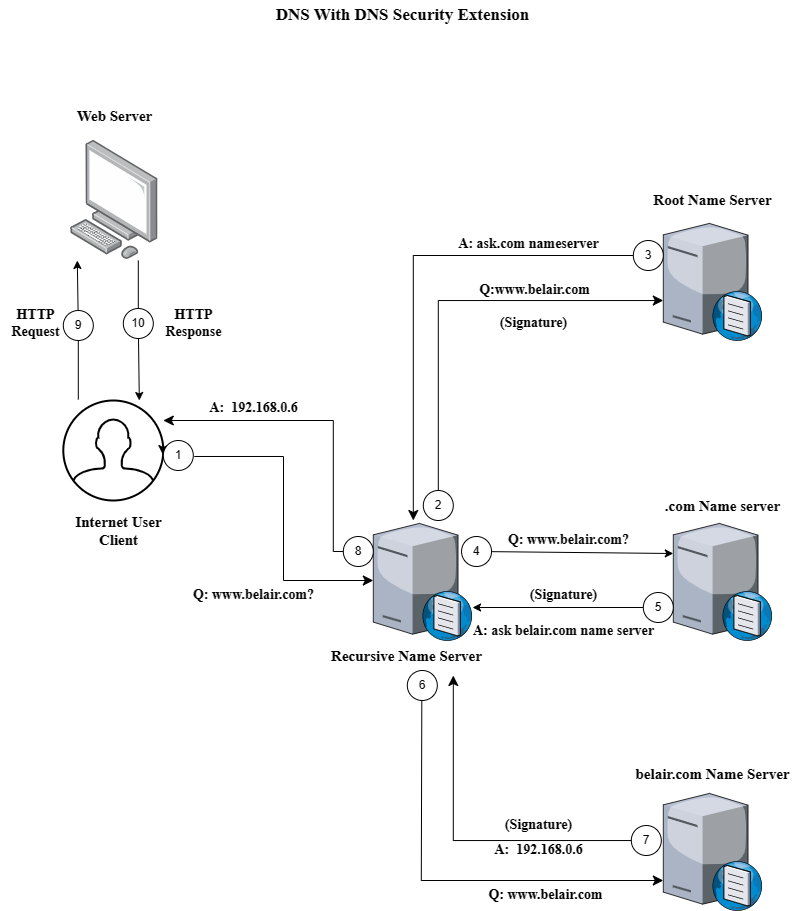

The diagram above was exported from draw.io. Its source (the exported page's mxGraphModel, read from the mxfile embedded in the PNG):
<mxGraphModel dx="2261" dy="788" grid="1" gridSize="10" guides="1" tooltips="1" connect="1" arrows="1" fold="1" page="1" pageScale="1" pageWidth="827" pageHeight="1169" math="0" shadow="0">
  <root>
    <mxCell id="0" />
    <mxCell id="1" parent="0" />
    <mxCell id="8rVLSjM-QixKW2bko5HG-31" value="" style="html=1;verticalLabelPosition=bottom;align=center;labelBackgroundColor=#ffffff;verticalAlign=top;strokeWidth=2;strokeColor=#000000;shadow=0;dashed=0;shape=mxgraph.ios7.icons.user;fillColor=#FFFFFF;fontColor=#ffffff;" parent="1" vertex="1">
      <mxGeometry x="-752.2" y="420" width="100" height="100" as="geometry" />
    </mxCell>
    <mxCell id="8rVLSjM-QixKW2bko5HG-32" value="Internet User&lt;br style=&quot;font-size: 15px;&quot;&gt;Client" style="text;html=1;align=center;verticalAlign=middle;resizable=0;points=[];autosize=1;strokeColor=none;fillColor=none;fontFamily=Times New Roman;fontStyle=1;fontSize=15;" parent="1" vertex="1">
      <mxGeometry x="-752.2" y="525" width="110" height="50" as="geometry" />
    </mxCell>
    <mxCell id="8rVLSjM-QixKW2bko5HG-33" value="Web Server" style="text;html=1;align=center;verticalAlign=middle;resizable=0;points=[];autosize=1;strokeColor=none;fillColor=none;fontFamily=Times New Roman;fontStyle=1;fontSize=15;" parent="1" vertex="1">
      <mxGeometry x="-751.13" y="120" width="100" height="30" as="geometry" />
    </mxCell>
    <mxCell id="8rVLSjM-QixKW2bko5HG-34" value="" style="image;points=[];aspect=fixed;html=1;align=center;shadow=0;dashed=0;image=img/lib/allied_telesis/computer_and_terminals/Personal_Computer.svg;direction=east;" parent="1" vertex="1">
      <mxGeometry x="-745" y="160" width="87.74" height="118.9" as="geometry" />
    </mxCell>
    <mxCell id="8rVLSjM-QixKW2bko5HG-35" value="" style="endArrow=classic;html=1;rounded=0;" parent="1" source="8rVLSjM-QixKW2bko5HG-53" edge="1">
      <mxGeometry width="50" height="50" relative="1" as="geometry">
        <mxPoint x="-738.2" y="420" as="sourcePoint" />
        <mxPoint x="-738.2" y="280" as="targetPoint" />
      </mxGeometry>
    </mxCell>
    <mxCell id="8rVLSjM-QixKW2bko5HG-36" value="" style="endArrow=classic;html=1;rounded=0;" parent="1" source="8rVLSjM-QixKW2bko5HG-64" edge="1">
      <mxGeometry width="50" height="50" relative="1" as="geometry">
        <mxPoint x="-676.1999999999999" y="278.9000000000001" as="sourcePoint" />
        <mxPoint x="-676.1999999999999" y="419.9999999999998" as="targetPoint" />
      </mxGeometry>
    </mxCell>
    <mxCell id="8rVLSjM-QixKW2bko5HG-37" value="" style="edgeStyle=elbowEdgeStyle;elbow=horizontal;endArrow=classic;html=1;curved=0;rounded=0;endSize=8;startSize=8;exitX=1.031;exitY=0.533;exitDx=0;exitDy=0;exitPerimeter=0;entryX=0;entryY=0.5;entryDx=0;entryDy=0;entryPerimeter=0;" parent="1" source="8rVLSjM-QixKW2bko5HG-56" target="8rVLSjM-QixKW2bko5HG-38" edge="1">
      <mxGeometry width="50" height="50" relative="1" as="geometry">
        <mxPoint x="-492.20000000000005" y="610" as="sourcePoint" />
        <mxPoint x="-442.20000000000005" y="600" as="targetPoint" />
      </mxGeometry>
    </mxCell>
    <mxCell id="8rVLSjM-QixKW2bko5HG-38" value="" style="verticalLabelPosition=bottom;sketch=0;aspect=fixed;html=1;verticalAlign=top;strokeColor=none;align=center;outlineConnect=0;shape=mxgraph.citrix.dns_server;" parent="1" vertex="1">
      <mxGeometry x="-442.20000000000005" y="540" width="99.24" height="120" as="geometry" />
    </mxCell>
    <mxCell id="8rVLSjM-QixKW2bko5HG-39" value="" style="verticalLabelPosition=bottom;sketch=0;aspect=fixed;html=1;verticalAlign=top;strokeColor=none;align=center;outlineConnect=0;shape=mxgraph.citrix.dns_server;" parent="1" vertex="1">
      <mxGeometry x="-142.20000000000005" y="540" width="99.24" height="120" as="geometry" />
    </mxCell>
    <mxCell id="8rVLSjM-QixKW2bko5HG-40" value="" style="verticalLabelPosition=bottom;sketch=0;aspect=fixed;html=1;verticalAlign=top;strokeColor=none;align=center;outlineConnect=0;shape=mxgraph.citrix.dns_server;" parent="1" vertex="1">
      <mxGeometry x="-152.20000000000005" y="240" width="99.24" height="120" as="geometry" />
    </mxCell>
    <mxCell id="8rVLSjM-QixKW2bko5HG-41" value="" style="verticalLabelPosition=bottom;sketch=0;aspect=fixed;html=1;verticalAlign=top;strokeColor=none;align=center;outlineConnect=0;shape=mxgraph.citrix.dns_server;" parent="1" vertex="1">
      <mxGeometry x="-152.20000000000005" y="810" width="99.24" height="120" as="geometry" />
    </mxCell>
    <mxCell id="8rVLSjM-QixKW2bko5HG-42" value="" style="endArrow=classic;html=1;rounded=0;" parent="1" source="8rVLSjM-QixKW2bko5HG-57" edge="1">
      <mxGeometry width="50" height="50" relative="1" as="geometry">
        <mxPoint x="-342.96000000000004" y="573" as="sourcePoint" />
        <mxPoint x="-142.20000000000005" y="573" as="targetPoint" />
      </mxGeometry>
    </mxCell>
    <mxCell id="8rVLSjM-QixKW2bko5HG-46" value="" style="endArrow=classic;html=1;rounded=0;" parent="1" source="8rVLSjM-QixKW2bko5HG-82" edge="1">
      <mxGeometry width="50" height="50" relative="1" as="geometry">
        <mxPoint x="-142.20000000000005" y="627" as="sourcePoint" />
        <mxPoint x="-342.96000000000004" y="627" as="targetPoint" />
      </mxGeometry>
    </mxCell>
    <mxCell id="8rVLSjM-QixKW2bko5HG-47" value="" style="edgeStyle=elbowEdgeStyle;elbow=horizontal;endArrow=classic;html=1;curved=0;rounded=0;endSize=8;startSize=8;exitX=0.484;exitY=0.917;exitDx=0;exitDy=0;exitPerimeter=0;entryX=0;entryY=0.75;entryDx=0;entryDy=0;entryPerimeter=0;" parent="1" source="8rVLSjM-QixKW2bko5HG-61" target="8rVLSjM-QixKW2bko5HG-41" edge="1">
      <mxGeometry width="50" height="50" relative="1" as="geometry">
        <mxPoint x="-394.23580000000015" y="660" as="sourcePoint" />
        <mxPoint x="-187.20000000000005" y="880" as="targetPoint" />
        <Array as="points">
          <mxPoint x="-394.20000000000005" y="770" />
        </Array>
      </mxGeometry>
    </mxCell>
    <mxCell id="8rVLSjM-QixKW2bko5HG-50" value="" style="edgeStyle=elbowEdgeStyle;elbow=horizontal;endArrow=classic;html=1;curved=0;rounded=0;endSize=8;startSize=8;exitX=-0.101;exitY=0.417;exitDx=0;exitDy=0;exitPerimeter=0;" parent="1" source="8rVLSjM-QixKW2bko5HG-41" edge="1">
      <mxGeometry width="50" height="50" relative="1" as="geometry">
        <mxPoint x="-384.23580000000015" y="670" as="sourcePoint" />
        <mxPoint x="-362.20000000000005" y="695" as="targetPoint" />
        <Array as="points">
          <mxPoint x="-362.20000000000005" y="790" />
        </Array>
      </mxGeometry>
    </mxCell>
    <mxCell id="8rVLSjM-QixKW2bko5HG-51" value="" style="edgeStyle=elbowEdgeStyle;elbow=horizontal;endArrow=classic;html=1;curved=0;rounded=0;endSize=8;startSize=8;exitX=0;exitY=0.5;exitDx=0;exitDy=0;entryX=0.403;entryY=0;entryDx=0;entryDy=0;entryPerimeter=0;" parent="1" source="8rVLSjM-QixKW2bko5HG-63" target="8rVLSjM-QixKW2bko5HG-38" edge="1">
      <mxGeometry width="50" height="50" relative="1" as="geometry">
        <mxPoint x="-162.20000000000005" y="280" as="sourcePoint" />
        <mxPoint x="-402.20000000000005" y="530" as="targetPoint" />
        <Array as="points">
          <mxPoint x="-402.20000000000005" y="300" />
          <mxPoint x="-402.20000000000005" y="300" />
          <mxPoint x="-402.20000000000005" y="360" />
          <mxPoint x="-392.20000000000005" y="360" />
          <mxPoint x="-322.20000000000005" y="280" />
          <mxPoint x="-402.20000000000005" y="269" />
        </Array>
      </mxGeometry>
    </mxCell>
    <mxCell id="8rVLSjM-QixKW2bko5HG-52" value="" style="edgeStyle=elbowEdgeStyle;elbow=horizontal;endArrow=classic;html=1;curved=0;rounded=0;endSize=8;startSize=8;entryX=0;entryY=0.667;entryDx=0;entryDy=0;entryPerimeter=0;exitX=0.5;exitY=0;exitDx=0;exitDy=0;" parent="1" source="8rVLSjM-QixKW2bko5HG-84" target="8rVLSjM-QixKW2bko5HG-40" edge="1">
      <mxGeometry width="50" height="50" relative="1" as="geometry">
        <mxPoint x="-162.20000000000005" y="500" as="sourcePoint" />
        <mxPoint x="-362.20000000000005" y="300" as="targetPoint" />
        <Array as="points">
          <mxPoint x="-377.20000000000005" y="480" />
          <mxPoint x="-372.20000000000005" y="470" />
          <mxPoint x="-382.20000000000005" y="510" />
          <mxPoint x="-362.20000000000005" y="430" />
        </Array>
      </mxGeometry>
    </mxCell>
    <mxCell id="8rVLSjM-QixKW2bko5HG-53" value="9" style="ellipse;whiteSpace=wrap;html=1;aspect=fixed;" parent="1" vertex="1">
      <mxGeometry x="-752.2" y="330" width="30" height="30" as="geometry" />
    </mxCell>
    <mxCell id="8rVLSjM-QixKW2bko5HG-62" value="7" style="ellipse;whiteSpace=wrap;html=1;aspect=fixed;" parent="1" vertex="1">
      <mxGeometry x="-184.20000000000005" y="845" width="30" height="30" as="geometry" />
    </mxCell>
    <mxCell id="8rVLSjM-QixKW2bko5HG-64" value="10" style="ellipse;whiteSpace=wrap;html=1;aspect=fixed;" parent="1" vertex="1">
      <mxGeometry x="-692.2" y="328" width="30" height="30" as="geometry" />
    </mxCell>
    <mxCell id="8rVLSjM-QixKW2bko5HG-70" value="" style="edgeStyle=elbowEdgeStyle;elbow=horizontal;endArrow=classic;html=1;curved=0;rounded=0;endSize=8;startSize=8;exitX=1.031;exitY=0.533;exitDx=0;exitDy=0;exitPerimeter=0;entryX=0;entryY=0.5;entryDx=0;entryDy=0;entryPerimeter=0;" parent="1" source="8rVLSjM-QixKW2bko5HG-31" target="8rVLSjM-QixKW2bko5HG-56" edge="1">
      <mxGeometry width="50" height="50" relative="1" as="geometry">
        <mxPoint x="-649.2" y="473" as="sourcePoint" />
        <mxPoint x="-442.20000000000005" y="600" as="targetPoint" />
      </mxGeometry>
    </mxCell>
    <mxCell id="8rVLSjM-QixKW2bko5HG-56" value="1" style="ellipse;whiteSpace=wrap;html=1;aspect=fixed;" parent="1" vertex="1">
      <mxGeometry x="-652.2" y="460" width="30" height="30" as="geometry" />
    </mxCell>
    <mxCell id="8rVLSjM-QixKW2bko5HG-61" value="6" style="ellipse;whiteSpace=wrap;html=1;aspect=fixed;" parent="1" vertex="1">
      <mxGeometry x="-408.20000000000005" y="690" width="30" height="30" as="geometry" />
    </mxCell>
    <mxCell id="8rVLSjM-QixKW2bko5HG-74" value="" style="endArrow=classic;html=1;rounded=0;" parent="1" target="8rVLSjM-QixKW2bko5HG-57" edge="1">
      <mxGeometry width="50" height="50" relative="1" as="geometry">
        <mxPoint x="-342.96000000000004" y="573" as="sourcePoint" />
        <mxPoint x="-142.20000000000005" y="573" as="targetPoint" />
      </mxGeometry>
    </mxCell>
    <mxCell id="8rVLSjM-QixKW2bko5HG-57" value="4" style="ellipse;whiteSpace=wrap;html=1;aspect=fixed;" parent="1" vertex="1">
      <mxGeometry x="-353.96000000000004" y="556" width="30" height="30" as="geometry" />
    </mxCell>
    <mxCell id="8rVLSjM-QixKW2bko5HG-63" value="3" style="ellipse;whiteSpace=wrap;html=1;aspect=fixed;" parent="1" vertex="1">
      <mxGeometry x="-182.20000000000005" y="260" width="30" height="30" as="geometry" />
    </mxCell>
    <mxCell id="8rVLSjM-QixKW2bko5HG-79" value="" style="edgeStyle=elbowEdgeStyle;elbow=horizontal;endArrow=classic;html=1;curved=0;rounded=0;endSize=8;startSize=8;entryX=1;entryY=0.2;entryDx=0;entryDy=0;entryPerimeter=0;exitX=0;exitY=0.5;exitDx=0;exitDy=0;" parent="1" source="8rVLSjM-QixKW2bko5HG-55" target="8rVLSjM-QixKW2bko5HG-31" edge="1">
      <mxGeometry width="50" height="50" relative="1" as="geometry">
        <mxPoint x="-488.20000000000005" y="570" as="sourcePoint" />
        <mxPoint x="-268.20000000000005" y="344" as="targetPoint" />
        <Array as="points">
          <mxPoint x="-482.20000000000005" y="570" />
          <mxPoint x="-482.20000000000005" y="540" />
          <mxPoint x="-478.20000000000005" y="454" />
        </Array>
      </mxGeometry>
    </mxCell>
    <mxCell id="8rVLSjM-QixKW2bko5HG-55" value="8" style="ellipse;whiteSpace=wrap;html=1;aspect=fixed;" parent="1" vertex="1">
      <mxGeometry x="-472.20000000000005" y="556" width="30" height="30" as="geometry" />
    </mxCell>
    <mxCell id="8rVLSjM-QixKW2bko5HG-83" value="" style="endArrow=classic;html=1;rounded=0;" parent="1" target="8rVLSjM-QixKW2bko5HG-82" edge="1">
      <mxGeometry width="50" height="50" relative="1" as="geometry">
        <mxPoint x="-142.20000000000005" y="627" as="sourcePoint" />
        <mxPoint x="-342.96000000000004" y="627" as="targetPoint" />
      </mxGeometry>
    </mxCell>
    <mxCell id="8rVLSjM-QixKW2bko5HG-82" value="5" style="ellipse;whiteSpace=wrap;html=1;aspect=fixed;" parent="1" vertex="1">
      <mxGeometry x="-172.20000000000005" y="612" width="30" height="30" as="geometry" />
    </mxCell>
    <mxCell id="8rVLSjM-QixKW2bko5HG-84" value="2" style="ellipse;whiteSpace=wrap;html=1;aspect=fixed;" parent="1" vertex="1">
      <mxGeometry x="-392.20000000000005" y="510" width="30" height="30" as="geometry" />
    </mxCell>
    <mxCell id="8rVLSjM-QixKW2bko5HG-87" value="Recursive Name Server" style="text;html=1;align=center;verticalAlign=middle;resizable=0;points=[];autosize=1;strokeColor=none;fillColor=none;fontFamily=Times New Roman;fontStyle=1;fontSize=15;" parent="1" vertex="1">
      <mxGeometry x="-493.96000000000004" y="660" width="170" height="30" as="geometry" />
    </mxCell>
    <mxCell id="8rVLSjM-QixKW2bko5HG-88" value="belair.com Name Server" style="text;html=1;align=center;verticalAlign=middle;resizable=0;points=[];autosize=1;strokeColor=none;fillColor=none;fontFamily=Times New Roman;fontStyle=1;fontSize=15;" parent="1" vertex="1">
      <mxGeometry x="-192.58000000000004" y="778" width="180" height="30" as="geometry" />
    </mxCell>
    <mxCell id="8rVLSjM-QixKW2bko5HG-89" value=".com Name server" style="text;html=1;align=center;verticalAlign=middle;resizable=0;points=[];autosize=1;strokeColor=none;fillColor=none;fontFamily=Times New Roman;fontStyle=1;fontSize=15;" parent="1" vertex="1">
      <mxGeometry x="-162.58000000000004" y="510" width="140" height="30" as="geometry" />
    </mxCell>
    <mxCell id="8rVLSjM-QixKW2bko5HG-90" value="Root Name Server" style="text;html=1;align=center;verticalAlign=middle;resizable=0;points=[];autosize=1;strokeColor=none;fillColor=none;fontFamily=Times New Roman;fontStyle=1;fontSize=15;" parent="1" vertex="1">
      <mxGeometry x="-172.58000000000004" y="204.45" width="140" height="30" as="geometry" />
    </mxCell>
    <mxCell id="8rVLSjM-QixKW2bko5HG-91" value="Q:www.belair.com" style="text;html=1;align=center;verticalAlign=middle;resizable=0;points=[];autosize=1;strokeColor=none;fillColor=none;fontFamily=Times New Roman;fontStyle=1;fontSize=14;" parent="1" vertex="1">
      <mxGeometry x="-345.96000000000004" y="295" width="130" height="30" as="geometry" />
    </mxCell>
    <mxCell id="8rVLSjM-QixKW2bko5HG-92" value="A: ask.com nameserver" style="text;html=1;align=center;verticalAlign=middle;resizable=0;points=[];autosize=1;strokeColor=none;fillColor=none;fontFamily=Times New Roman;fontStyle=1;fontSize=14;" parent="1" vertex="1">
      <mxGeometry x="-367.20000000000005" y="249" width="160" height="30" as="geometry" />
    </mxCell>
    <mxCell id="8rVLSjM-QixKW2bko5HG-93" value="Q: www.belair.com?" style="text;html=1;align=center;verticalAlign=middle;resizable=0;points=[];autosize=1;strokeColor=none;fillColor=none;fontFamily=Times New Roman;fontStyle=1;fontSize=14;" parent="1" vertex="1">
      <mxGeometry x="-317.20000000000005" y="545" width="140" height="30" as="geometry" />
    </mxCell>
    <mxCell id="8rVLSjM-QixKW2bko5HG-94" value="A: ask belair.com name server" style="text;html=1;align=center;verticalAlign=middle;resizable=0;points=[];autosize=1;strokeColor=none;fillColor=none;fontFamily=Times New Roman;fontStyle=1;fontSize=14;" parent="1" vertex="1">
      <mxGeometry x="-351.96000000000004" y="636" width="200" height="30" as="geometry" />
    </mxCell>
    <mxCell id="8rVLSjM-QixKW2bko5HG-95" value="(Signature)" style="text;html=1;align=center;verticalAlign=middle;resizable=0;points=[];autosize=1;strokeColor=none;fillColor=none;fontFamily=Times New Roman;fontStyle=1;fontSize=14;" parent="1" vertex="1">
      <mxGeometry x="-327.20000000000005" y="328" width="90" height="30" as="geometry" />
    </mxCell>
    <mxCell id="8rVLSjM-QixKW2bko5HG-96" value="(Signature)" style="text;html=1;align=center;verticalAlign=middle;resizable=0;points=[];autosize=1;strokeColor=none;fillColor=none;fontFamily=Times New Roman;fontStyle=1;fontSize=14;" parent="1" vertex="1">
      <mxGeometry x="-297.20000000000005" y="600" width="90" height="30" as="geometry" />
    </mxCell>
    <mxCell id="8rVLSjM-QixKW2bko5HG-97" value="Q: www.belair.com" style="text;html=1;align=center;verticalAlign=middle;resizable=0;points=[];autosize=1;strokeColor=none;fillColor=none;fontFamily=Times New Roman;fontStyle=1;fontSize=14;" parent="1" vertex="1">
      <mxGeometry x="-339.96000000000004" y="900" width="140" height="30" as="geometry" />
    </mxCell>
    <mxCell id="8rVLSjM-QixKW2bko5HG-98" value="A:&amp;nbsp; 192.168.0.6" style="text;html=1;align=center;verticalAlign=middle;resizable=0;points=[];autosize=1;strokeColor=none;fillColor=none;fontFamily=Times New Roman;fontStyle=1;fontSize=14;" parent="1" vertex="1">
      <mxGeometry x="-332.20000000000005" y="855" width="110" height="30" as="geometry" />
    </mxCell>
    <mxCell id="8rVLSjM-QixKW2bko5HG-99" value="(Signature)" style="text;html=1;align=center;verticalAlign=middle;resizable=0;points=[];autosize=1;strokeColor=none;fillColor=none;fontFamily=Times New Roman;fontStyle=1;fontSize=14;" parent="1" vertex="1">
      <mxGeometry x="-322.20000000000005" y="830" width="90" height="30" as="geometry" />
    </mxCell>
    <mxCell id="8rVLSjM-QixKW2bko5HG-102" value="A:&amp;nbsp; 192.168.0.6" style="text;html=1;align=center;verticalAlign=middle;resizable=0;points=[];autosize=1;strokeColor=none;fillColor=none;fontFamily=Times New Roman;fontStyle=1;fontSize=14;" parent="1" vertex="1">
      <mxGeometry x="-617.2" y="413" width="110" height="30" as="geometry" />
    </mxCell>
    <mxCell id="8rVLSjM-QixKW2bko5HG-103" value="Q: www.belair.com?" style="text;html=1;align=center;verticalAlign=middle;resizable=0;points=[];autosize=1;strokeColor=none;fillColor=none;fontFamily=Times New Roman;fontStyle=1;fontSize=14;" parent="1" vertex="1">
      <mxGeometry x="-632.2" y="600" width="140" height="30" as="geometry" />
    </mxCell>
    <mxCell id="8rVLSjM-QixKW2bko5HG-104" value="HTTP&lt;br style=&quot;font-size: 14px;&quot;&gt;Request" style="text;html=1;align=center;verticalAlign=middle;resizable=0;points=[];autosize=1;strokeColor=none;fillColor=none;fontFamily=Times New Roman;fontStyle=1;fontSize=14;" parent="1" vertex="1">
      <mxGeometry x="-815" y="318" width="70" height="50" as="geometry" />
    </mxCell>
    <mxCell id="8rVLSjM-QixKW2bko5HG-105" value="HTTP&lt;br style=&quot;font-size: 14px;&quot;&gt;Response" style="text;html=1;align=center;verticalAlign=middle;resizable=0;points=[];autosize=1;strokeColor=none;fillColor=none;fontFamily=Times New Roman;fontStyle=1;fontSize=14;" parent="1" vertex="1">
      <mxGeometry x="-662.2" y="318" width="80" height="50" as="geometry" />
    </mxCell>
    <mxCell id="8rVLSjM-QixKW2bko5HG-106" value="" style="endArrow=none;html=1;rounded=0;exitX=0.5;exitY=1;exitDx=0;exitDy=0;" parent="1" source="8rVLSjM-QixKW2bko5HG-53" edge="1">
      <mxGeometry width="50" height="50" relative="1" as="geometry">
        <mxPoint x="-737.2" y="369" as="sourcePoint" />
        <mxPoint x="-737.2" y="419" as="targetPoint" />
      </mxGeometry>
    </mxCell>
    <mxCell id="8rVLSjM-QixKW2bko5HG-107" value="" style="endArrow=none;html=1;rounded=0;exitX=0.5;exitY=0;exitDx=0;exitDy=0;" parent="1" source="8rVLSjM-QixKW2bko5HG-64" edge="1">
      <mxGeometry width="50" height="50" relative="1" as="geometry">
        <mxPoint x="-677.2" y="320" as="sourcePoint" />
        <mxPoint x="-677.2" y="280" as="targetPoint" />
      </mxGeometry>
    </mxCell>
    <mxCell id="QVdCieWCi_JBBpAlhdsV-1" value="DNS With DNS Security Extension" style="text;html=1;align=center;verticalAlign=middle;resizable=0;points=[];autosize=1;strokeColor=none;fillColor=none;fontStyle=1;fontFamily=Times New Roman;fontSize=17;" vertex="1" parent="1">
      <mxGeometry x="-553" y="20" width="280" height="30" as="geometry" />
    </mxCell>
  </root>
</mxGraphModel>